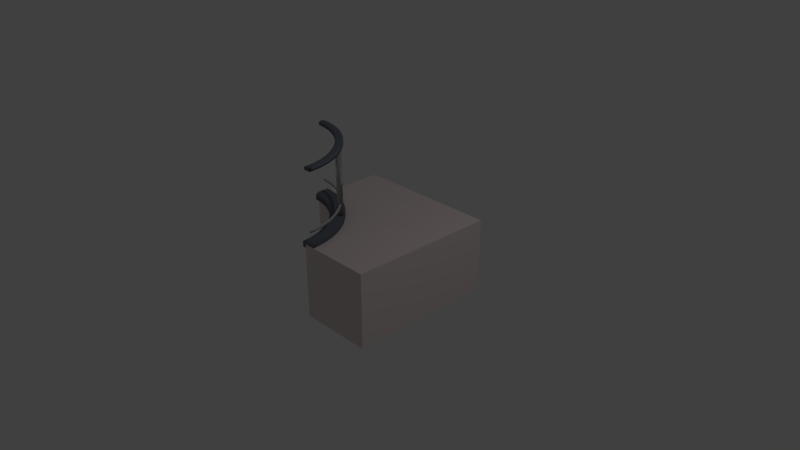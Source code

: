 # Source: RepeatableCornerWithRail.blend  (saved by Blender 2.78.0; exported with 4.5.12 LTS)
import bpy
from mathutils import Matrix  # noqa: F401  (used for matrix-valued properties, if any)

bpy.ops.wm.read_factory_settings(use_empty=True)
scene = bpy.context.scene
scene.name = 'Scene'

# ---- collections
col_collection_1 = bpy.data.collections.new('Collection 1'); scene.collection.children.link(col_collection_1)

# ---- materials (node trees are filled in below, after node groups)
mat_rubberized_gray_001 = bpy.data.materials.new('Rubberized Gray.001')
mat_rubberized_gray_001.alpha_threshold = 0.0
mat_rubberized_gray_001.use_transparent_shadow = False
mat_rubberized_gray_001.roughness = 0.5
mat_science_white_003 = bpy.data.materials.new('Science White.003')
mat_science_white_003.alpha_threshold = 0.0
mat_science_white_003.use_transparent_shadow = False
mat_science_white_003.roughness = 0.5
mat_metallic_gray_001 = bpy.data.materials.new('Metallic Gray.001')
mat_metallic_gray_001.alpha_threshold = 0.0
mat_metallic_gray_001.use_transparent_shadow = False
mat_metallic_gray_001.roughness = 0.5

# ---- material node trees
mat_rubberized_gray_001.use_nodes = True; mat_rubberized_gray_001.node_tree.nodes.clear()
_N = mat_rubberized_gray_001.node_tree.nodes; _L = mat_rubberized_gray_001.node_tree.links
n0 = _N.new('ShaderNodeOutputMaterial'); n0.name = 'Material Output'; n0.location = (300, 300)
n1 = _N.new('ShaderNodeBsdfDiffuse'); n1.name = 'Diffuse BSDF'; n1.location = (10, 300)
n1.inputs[0].default_value = (0.1529, 0.1714, 0.2086, 1.0)
_L.new(n1.outputs[0], n0.inputs[0])
n0.is_active_output = True
mat_science_white_003.use_nodes = True; mat_science_white_003.node_tree.nodes.clear()
_N = mat_science_white_003.node_tree.nodes; _L = mat_science_white_003.node_tree.links
n0 = _N.new('ShaderNodeOutputMaterial'); n0.name = 'Material Output'; n0.location = (300, 300)
n1 = _N.new('ShaderNodeBsdfDiffuse'); n1.name = 'Diffuse BSDF'; n1.location = (10, 300)
n1.inputs[0].default_value = (0.7991, 0.7011, 0.6795, 1.0)
_L.new(n1.outputs[0], n0.inputs[0])
n0.is_active_output = True
mat_metallic_gray_001.use_nodes = True; mat_metallic_gray_001.node_tree.nodes.clear()
_N = mat_metallic_gray_001.node_tree.nodes; _L = mat_metallic_gray_001.node_tree.links
n0 = _N.new('ShaderNodeOutputMaterial'); n0.name = 'Material Output'; n0.location = (300, 300)
n1 = _N.new('ShaderNodeBsdfDiffuse'); n1.name = 'Diffuse BSDF'; n1.location = (10, 300)
n1.inputs[0].default_value = (0.5457, 0.5457, 0.5457, 1.0)
_L.new(n1.outputs[0], n0.inputs[0])
n0.is_active_output = True

# ---- world
world_world = bpy.data.worlds.new('World'); scene.world = world_world
world_world.color = (0.05088, 0.05088, 0.05088)
world_world.use_sun_shadow = False
world_world.sun_shadow_jitter_overblur = 0.0
world_world.cycles.sampling_method = 'MANUAL'

# ---- cameras
cam_camera = bpy.data.cameras.new('Camera')
cam_camera.clip_end = 100.0
cam_camera.lens = 35.0
cam_camera.sensor_width = 32.0
cam_camera.sensor_height = 18.0
cam_camera.ortho_scale = 7.314
cam_camera.dof.focus_distance = 0.0
cam_camera.dof.aperture_fstop = 128.0

# ---- lights
light_lamp = bpy.data.lights.new('Lamp', 'POINT')
light_lamp.transmission_factor = 0.0
light_lamp.cutoff_distance = 30.0
light_lamp.energy = 100.0
light_lamp.shadow_buffer_clip_start = 1.001
light_lamp.shadow_soft_size = 0.1
light_lamp.shadow_maximum_resolution = 0.006
light_lamp.use_absolute_resolution = True

# ---- meshes
me_cube_000 = bpy.data.meshes.new('Cube.000')
me_cube_000.from_pydata([(-0.8049, -0.3843, -20.0), (-0.8049, -0.3843, 20.0), (-0.6173, -1.522, -20.0), (-0.6173, -1.522, 20.0), (-0.4444, -3.371, -20.0), (-0.4444, -3.371, 20.0), (-0.2929, -5.858, -20.0), (-0.2929, -5.858, 20.0), (-0.1685, -8.889, -20.0), (-0.1685, -8.889, 20.0), (-0.07612, -12.35, -20.0), (-0.07612, -12.35, 20.0), (-0.01922, -16.1, -20.0), (-0.01922, -16.1, 20.0), (1.0, -20.0, 20.0), (-3.353e-07, -20.0, 20.0), (-3.353e-07, -20.0, -20.0), (1.0, -20.0, -20.0), (1.0, -2.682e-05, 20.0), (1.0, -2.682e-05, -20.0), (-3.353e-07, -2.682e-05, 20.0), (-3.353e-07, -2.682e-05, -20.0), (-3.353e-07, 20.0, 20.0), (1.0, 20.0, 20.0), (1.0, 20.0, -20.0), (-3.353e-07, 20.0, -20.0), (-1.0, -2.682e-05, 20.0), (-1.0, 20.0, 20.0), (-1.0, 20.0, -20.0), (-1.0, -2.682e-05, -20.0)], [], [(0, 2, 3, 1), (2, 4, 5, 3), (4, 6, 7, 5), (6, 8, 9, 7), (8, 10, 11, 9), (10, 12, 13, 11), (18, 14, 17, 19), (20, 15, 14, 18), (19, 17, 16, 21), (22, 23, 24, 25), (19, 24, 23, 18), (21, 25, 24, 19), (18, 23, 22, 20), (22, 27, 26, 20), (25, 28, 27, 22), (21, 29, 28, 25), (15, 13, 12, 16), (1, 26, 29, 0), (15, 16, 17, 14), (26, 27, 28, 29), (3, 5, 7, 9, 11, 13, 15, 20, 26, 1), (0, 29, 21, 16, 12, 10, 8, 6, 4, 2)])
me_cube_000.polygons.foreach_set('material_index', [1, 1, 1, 1, 1, 1, 1, 1, 1, 1, 1, 1, 1, 1, 1, 1, 1, 1, 1, 1, 1, 1])
me_cube_000.materials.append(mat_rubberized_gray_001)
me_cube_000.materials.append(mat_science_white_003)
me_cube_000.materials.append(mat_metallic_gray_001)
me_cube_000.use_remesh_preserve_volume = False
me_cube_000.use_remesh_preserve_attributes = False
me_cube_000.use_mirror_vertex_groups = False
me_cube_000.update()
me_cube_003 = bpy.data.meshes.new('Cube.003')
me_cube_003.from_pydata([(-0.6856, 7.978, -8.404), (-0.6856, 7.978, -7.404), (-0.6856, 8.478, -8.404), (-0.6856, 8.478, -7.404), (-0.6243, 8.412, -7.404), (-0.5631, 8.269, -7.404), (-0.5029, 8.041, -7.404), (-0.4433, 7.749, -7.404), (-0.3846, 7.405, -7.404), (-0.3276, 6.953, -7.404), (-0.2707, 6.499, -7.404), (-0.217, 5.911, -7.404), (-0.1634, 5.32, -7.404), (-0.1122, 4.652, -7.404), (-0.06234, 3.941, -7.404), (-0.01377, 3.199, -7.404), (0.03185, 2.384, -7.404), (0.07744, 1.568, -7.404), (0.1185, 0.66, -7.404), (0.1593, -0.2522, -7.404), (0.1968, -1.216, -7.404), (0.2324, -2.212, -7.404), (0.2663, -3.23, -7.404), (0.2959, -4.302, -7.404), (0.3254, -5.375, -7.404), (0.3486, -6.509, -7.404), (0.3712, -7.648, -7.404), (0.3891, -8.818, -7.404), (0.4037, -10.01, -7.404), (0.416, -11.21, -7.404), (0.4238, -12.43, -7.404), (0.4269, -13.77, -7.404), (0.4269, -13.77, -8.404), (0.4238, -12.43, -8.404), (0.416, -11.21, -8.404), (0.4037, -10.01, -8.404), (0.3891, -8.818, -8.404), (0.3712, -7.648, -8.404), (0.3486, -6.509, -8.404), (0.3254, -5.375, -8.404), (0.2959, -4.302, -8.404), (0.2663, -3.23, -8.404), (0.2324, -2.212, -8.404), (0.1968, -1.216, -8.404), (0.1593, -0.2522, -8.404), (0.1185, 0.6601, -8.404), (0.07744, 1.568, -8.404), (0.03185, 2.384, -8.404), (-0.01377, 3.199, -8.404), (-0.06234, 3.941, -8.404), (-0.1122, 4.652, -8.404), (-0.1634, 5.32, -8.404), (-0.217, 5.911, -8.404), (-0.2707, 6.499, -8.404), (-0.3276, 6.953, -8.404), (-0.3846, 7.405, -8.404), (-0.4433, 7.749, -8.404), (-0.5029, 8.041, -8.404), (-0.5631, 8.269, -8.404), (-0.6243, 8.412, -8.404), (0.4019, -13.77, -7.404), (0.3989, -12.47, -7.404), (0.3912, -11.28, -7.404), (0.3793, -10.11, -7.404), (0.3651, -8.952, -7.404), (0.3476, -7.811, -7.404), (0.3254, -6.698, -7.404), (0.3029, -5.59, -7.404), (0.2739, -4.54, -7.404), (0.245, -3.49, -7.404), (0.2117, -2.494, -7.404), (0.1769, -1.517, -7.404), (0.14, -0.5721, -7.404), (0.1, 0.3226, -7.404), (0.0598, 1.213, -7.404), (0.01505, 2.013, -7.404), (-0.02968, 2.814, -7.404), (-0.07731, 3.541, -7.404), (-0.1261, 4.238, -7.404), (-0.1763, 4.892, -7.404), (-0.2288, 5.47, -7.404), (-0.2814, 6.047, -7.404), (-0.337, 6.489, -7.404), (-0.3926, 6.932, -7.404), (-0.4499, 7.267, -7.404), (-0.508, 7.551, -7.404), (-0.5665, 7.774, -7.404), (-0.6261, 7.913, -7.404), (-0.6261, 7.913, -8.404), (-0.5665, 7.774, -8.404), (-0.508, 7.551, -8.404), (-0.4499, 7.267, -8.404), (-0.3926, 6.932, -8.404), (-0.337, 6.489, -8.404), (-0.2814, 6.047, -8.404), (-0.2288, 5.47, -8.404), (-0.1763, 4.892, -8.404), (-0.1261, 4.238, -8.404), (-0.07731, 3.541, -8.404), (-0.02968, 2.814, -8.404), (0.01505, 2.013, -8.404), (0.0598, 1.213, -8.404), (0.1, 0.3226, -8.404), (0.14, -0.5721, -8.404), (0.1769, -1.517, -8.404), (0.2117, -2.494, -8.404), (0.245, -3.49, -8.404), (0.2739, -4.54, -8.404), (0.3029, -5.59, -8.404), (0.3254, -6.698, -8.404), (0.3476, -7.811, -8.404), (0.3651, -8.952, -8.404), (0.3793, -10.11, -8.404), (0.3912, -11.28, -8.404), (0.3989, -12.47, -8.404), (0.4019, -13.77, -8.404)], [], [(1, 3, 2, 0), (87, 1, 0, 88), (87, 4, 3, 1), (60, 31, 30, 61), (61, 30, 29, 62), (62, 29, 28, 63), (63, 28, 27, 64), (64, 27, 26, 65), (65, 26, 25, 66), (66, 25, 24, 67), (67, 24, 23, 68), (68, 23, 22, 69), (69, 22, 21, 70), (70, 21, 20, 71), (71, 20, 19, 72), (72, 19, 18, 73), (73, 18, 17, 74), (74, 17, 16, 75), (75, 16, 15, 76), (76, 15, 14, 77), (77, 14, 13, 78), (78, 13, 12, 79), (79, 12, 11, 80), (80, 11, 10, 81), (81, 10, 9, 82), (82, 9, 8, 83), (83, 8, 7, 84), (84, 7, 6, 85), (85, 6, 5, 86), (86, 5, 4, 87), (0, 2, 59, 88), (88, 59, 58, 89), (89, 58, 57, 90), (90, 57, 56, 91), (91, 56, 55, 92), (92, 55, 54, 93), (93, 54, 53, 94), (94, 53, 52, 95), (95, 52, 51, 96), (96, 51, 50, 97), (97, 50, 49, 98), (98, 49, 48, 99), (99, 48, 47, 100), (100, 47, 46, 101), (101, 46, 45, 102), (102, 45, 44, 103), (103, 44, 43, 104), (104, 43, 42, 105), (105, 42, 41, 106), (106, 41, 40, 107), (107, 40, 39, 108), (108, 39, 38, 109), (109, 38, 37, 110), (110, 37, 36, 111), (111, 36, 35, 112), (112, 35, 34, 113), (113, 34, 33, 114), (114, 33, 32, 115), (60, 61, 114, 115), (61, 62, 113, 114), (62, 63, 112, 113), (63, 64, 111, 112), (64, 65, 110, 111), (65, 66, 109, 110), (66, 67, 108, 109), (67, 68, 107, 108), (68, 69, 106, 107), (69, 70, 105, 106), (70, 71, 104, 105), (71, 72, 103, 104), (72, 73, 102, 103), (73, 74, 101, 102), (74, 75, 100, 101), (75, 76, 99, 100), (76, 77, 98, 99), (77, 78, 97, 98), (78, 79, 96, 97), (79, 80, 95, 96), (80, 81, 94, 95), (81, 82, 93, 94), (82, 83, 92, 93), (83, 84, 91, 92), (84, 85, 90, 91), (85, 86, 89, 90), (86, 87, 88, 89), (3, 4, 59, 2), (4, 5, 58, 59), (5, 6, 57, 58), (6, 7, 56, 57), (7, 8, 55, 56), (8, 9, 54, 55), (9, 10, 53, 54), (10, 11, 52, 53), (11, 12, 51, 52), (12, 13, 50, 51), (13, 14, 49, 50), (14, 15, 48, 49), (15, 16, 47, 48), (16, 17, 46, 47), (17, 18, 45, 46), (18, 19, 44, 45), (19, 20, 43, 44), (20, 21, 42, 43), (21, 22, 41, 42), (22, 23, 40, 41), (23, 24, 39, 40), (24, 25, 38, 39), (25, 26, 37, 38), (26, 27, 36, 37), (27, 28, 35, 36), (28, 29, 34, 35), (29, 30, 33, 34), (30, 31, 32, 33), (60, 115, 32, 31)])
me_cube_003.polygons.foreach_set('use_smooth', [True] * 114)
me_cube_003.polygons.foreach_set('material_index', [2, 2, 2, 2, 2, 2, 2, 2, 2, 2, 2, 2, 2, 2, 2, 2, 2, 2, 2, 2, 2, 2, 2, 2, 2, 2, 2, 2, 2, 2, 2, 2, 2, 2, 2, 2, 2, 2, 2, 2, 2, 2, 2, 2, 2, 2, 2, 2, 2, 2, 2, 2, 2, 2, 2, 2, 2, 2, 2, 2, 2, 2, 2, 2, 2, 2, 2, 2, 2, 2, 2, 2, 2, 2, 2, 2, 2, 2, 2, 2, 2, 2, 2, 2, 2, 2, 2, 2, 2, 2, 2, 2, 2, 2, 2, 2, 2, 2, 2, 2, 2, 2, 2, 2, 2, 2, 2, 2, 2, 2, 2, 2, 2, 2])
me_cube_003.materials.append(mat_rubberized_gray_001)
me_cube_003.materials.append(mat_science_white_003)
me_cube_003.materials.append(mat_metallic_gray_001)
me_cube_003.use_remesh_preserve_volume = False
me_cube_003.use_remesh_preserve_attributes = False
me_cube_003.use_mirror_vertex_groups = False
me_cube_003.update()
me_cube_002 = bpy.data.meshes.new('Cube.002')
me_cube_002.from_pydata([(-0.6856, 5.228, -17.9), (-0.6856, 9.228, -17.9), (-0.6856, 9.228, -13.9), (-0.6856, 5.228, -14.9), (-0.6856, 6.228, -13.9), (-0.6217, 9.162, -13.9), (-0.5579, 9.012, -13.9), (-0.4954, 8.775, -13.9), (-0.4335, 8.473, -13.9), (-0.3725, 8.116, -13.9), (-0.3136, 7.648, -13.9), (-0.2547, 7.177, -13.9), (-0.1993, 6.572, -13.9), (-0.144, 5.961, -13.9), (-0.09119, 5.274, -13.9), (-0.03989, 4.542, -13.9), (0.0101, 3.778, -13.9), (0.05704, 2.939, -13.9), (0.1039, 2.099, -13.9), (0.1461, 1.166, -13.9), (0.1881, 0.2276, -13.9), (0.2268, -0.7643, -13.9), (0.2634, -1.79, -13.9), (0.2983, -2.838, -13.9), (0.3288, -3.944, -13.9), (0.3593, -5.051, -13.9), (0.3833, -6.224, -13.9), (0.4067, -7.403, -13.9), (0.4253, -8.617, -13.9), (0.4404, -9.855, -13.9), (0.4531, -11.1, -13.9), (0.4609, -12.38, -13.9), (0.4644, -13.77, -13.9), (0.4644, -13.77, -17.9), (0.4609, -12.38, -17.9), (0.4531, -11.1, -17.9), (0.4404, -9.855, -17.9), (0.4253, -8.617, -17.9), (0.4067, -7.403, -17.9), (0.3833, -6.224, -17.9), (0.3593, -5.051, -17.9), (0.3288, -3.944, -17.9), (0.2983, -2.838, -17.9), (0.2634, -1.79, -17.9), (0.2268, -0.7643, -17.9), (0.1881, 0.2276, -17.9), (0.1461, 1.166, -17.9), (0.1039, 2.099, -17.9), (0.05704, 2.939, -17.9), (0.0101, 3.778, -17.9), (-0.03989, 4.542, -17.9), (-0.09119, 5.274, -17.9), (-0.144, 5.961, -17.9), (-0.1993, 6.572, -17.9), (-0.2547, 7.177, -17.9), (-0.3136, 7.648, -17.9), (-0.3725, 8.116, -17.9), (-0.4335, 8.473, -17.9), (-0.4954, 8.775, -17.9), (-0.5579, 9.012, -17.9), (-0.6217, 9.162, -17.9), (-0.6355, 5.172, -17.9), (-0.5855, 5.05, -17.9), (-0.5357, 4.858, -17.9), (-0.4861, 4.613, -17.9), (-0.4368, 4.328, -17.9), (-0.3885, 3.939, -17.9), (-0.34, 3.559, -17.9), (-0.2938, 3.047, -17.9), (-0.2475, 2.539, -17.9), (-0.2031, 1.958, -17.9), (-0.1596, 1.338, -17.9), (-0.1172, 0.6926, -17.9), (-0.07731, -0.02386, -17.9), (-0.03721, -0.7354, -17.9), (-0.001439, -1.533, -17.9), (0.03436, -2.331, -17.9), (0.06712, -3.174, -17.9), (0.09808, -4.042, -17.9), (0.1276, -4.925, -17.9), (0.153, -5.852, -17.9), (0.1788, -6.775, -17.9), (0.1982, -7.742, -17.9), (0.2176, -8.708, -17.9), (0.2326, -9.691, -17.9), (0.2448, -10.68, -17.9), (0.2552, -11.68, -17.9), (0.2614, -12.68, -17.9), (0.2644, -13.77, -17.9), (0.3144, -13.77, -13.9), (0.3113, -12.6, -13.9), (0.3047, -11.53, -13.9), (0.2937, -10.48, -13.9), (0.2808, -9.422, -13.9), (0.2649, -8.382, -13.9), (0.2445, -7.362, -13.9), (0.2239, -6.344, -13.9), (0.197, -5.375, -13.9), (0.1703, -4.403, -13.9), (0.1394, -3.479, -13.9), (0.107, -2.571, -13.9), (0.07279, -1.692, -13.9), (0.03546, -0.8585, -13.9), (-0.001935, -0.02682, -13.9), (-0.04372, 0.7169, -13.9), (-0.08537, 1.464, -13.9), (-0.1297, 2.139, -13.9), (-0.1751, 2.787, -13.9), (-0.2216, 3.394, -13.9), (-0.2702, 3.928, -13.9), (-0.3187, 4.464, -13.9), (-0.3698, 4.866, -13.9), (-0.4207, 5.275, -13.9), (-0.4729, 5.578, -13.9), (-0.5256, 5.837, -13.9), (-0.5786, 6.04, -13.9), (-0.6321, 6.17, -13.9), (-0.6355, 5.172, -14.9), (-0.5855, 5.05, -14.9), (-0.5357, 4.858, -14.9), (-0.4861, 4.613, -14.9), (-0.4368, 4.328, -14.9), (-0.3885, 3.939, -14.9), (-0.34, 3.559, -14.9), (-0.2938, 3.047, -14.9), (-0.2475, 2.539, -14.9), (-0.2031, 1.958, -14.9), (-0.1596, 1.338, -14.9), (-0.1172, 0.6926, -14.9), (-0.07731, -0.02386, -14.9), (-0.03721, -0.7354, -14.9), (-0.001439, -1.533, -14.9), (0.03436, -2.331, -14.9), (0.06712, -3.174, -14.9), (0.09808, -4.042, -14.9), (0.1276, -4.925, -14.9), (0.153, -5.852, -14.9), (0.1788, -6.775, -14.9), (0.1982, -7.742, -14.9), (0.2176, -8.708, -14.9), (0.2326, -9.691, -14.9), (0.2448, -10.68, -14.9), (0.2552, -11.68, -14.9), (0.2614, -12.68, -14.9), (0.2644, -13.77, -14.9)], [], [(116, 5, 2, 4), (3, 4, 2, 1, 0), (116, 4, 3, 117), (117, 3, 0, 61), (144, 143, 87, 88), (143, 142, 86, 87), (142, 141, 85, 86), (141, 140, 84, 85), (140, 139, 83, 84), (139, 138, 82, 83), (138, 137, 81, 82), (137, 136, 80, 81), (136, 135, 79, 80), (135, 134, 78, 79), (134, 133, 77, 78), (133, 132, 76, 77), (132, 131, 75, 76), (131, 130, 74, 75), (130, 129, 73, 74), (129, 128, 72, 73), (128, 127, 71, 72), (127, 126, 70, 71), (126, 125, 69, 70), (125, 124, 68, 69), (124, 123, 67, 68), (123, 122, 66, 67), (122, 121, 65, 66), (121, 120, 64, 65), (120, 119, 63, 64), (119, 118, 62, 63), (118, 117, 61, 62), (89, 90, 143, 144), (90, 91, 142, 143), (91, 92, 141, 142), (92, 93, 140, 141), (93, 94, 139, 140), (94, 95, 138, 139), (95, 96, 137, 138), (96, 97, 136, 137), (97, 98, 135, 136), (98, 99, 134, 135), (99, 100, 133, 134), (100, 101, 132, 133), (101, 102, 131, 132), (102, 103, 130, 131), (103, 104, 129, 130), (104, 105, 128, 129), (105, 106, 127, 128), (106, 107, 126, 127), (107, 108, 125, 126), (108, 109, 124, 125), (109, 110, 123, 124), (110, 111, 122, 123), (111, 112, 121, 122), (112, 113, 120, 121), (113, 114, 119, 120), (114, 115, 118, 119), (115, 116, 117, 118), (0, 1, 60, 61), (61, 60, 59, 62), (62, 59, 58, 63), (63, 58, 57, 64), (64, 57, 56, 65), (65, 56, 55, 66), (66, 55, 54, 67), (67, 54, 53, 68), (68, 53, 52, 69), (69, 52, 51, 70), (70, 51, 50, 71), (71, 50, 49, 72), (72, 49, 48, 73), (73, 48, 47, 74), (74, 47, 46, 75), (75, 46, 45, 76), (76, 45, 44, 77), (77, 44, 43, 78), (78, 43, 42, 79), (79, 42, 41, 80), (80, 41, 40, 81), (81, 40, 39, 82), (82, 39, 38, 83), (83, 38, 37, 84), (84, 37, 36, 85), (85, 36, 35, 86), (86, 35, 34, 87), (87, 34, 33, 88), (2, 5, 60, 1), (5, 6, 59, 60), (6, 7, 58, 59), (7, 8, 57, 58), (8, 9, 56, 57), (9, 10, 55, 56), (10, 11, 54, 55), (11, 12, 53, 54), (12, 13, 52, 53), (13, 14, 51, 52), (14, 15, 50, 51), (15, 16, 49, 50), (16, 17, 48, 49), (17, 18, 47, 48), (18, 19, 46, 47), (19, 20, 45, 46), (20, 21, 44, 45), (21, 22, 43, 44), (22, 23, 42, 43), (23, 24, 41, 42), (24, 25, 40, 41), (25, 26, 39, 40), (26, 27, 38, 39), (27, 28, 37, 38), (28, 29, 36, 37), (29, 30, 35, 36), (30, 31, 34, 35), (31, 32, 33, 34), (89, 32, 31, 90), (90, 31, 30, 91), (91, 30, 29, 92), (92, 29, 28, 93), (93, 28, 27, 94), (94, 27, 26, 95), (95, 26, 25, 96), (96, 25, 24, 97), (97, 24, 23, 98), (98, 23, 22, 99), (99, 22, 21, 100), (100, 21, 20, 101), (101, 20, 19, 102), (102, 19, 18, 103), (103, 18, 17, 104), (104, 17, 16, 105), (105, 16, 15, 106), (106, 15, 14, 107), (107, 14, 13, 108), (108, 13, 12, 109), (109, 12, 11, 110), (110, 11, 10, 111), (111, 10, 9, 112), (112, 9, 8, 113), (113, 8, 7, 114), (114, 7, 6, 115), (115, 6, 5, 116), (88, 33, 32, 89, 144)])
me_cube_002.polygons.foreach_set('use_smooth', [True] * 142)
me_cube_002.materials.append(mat_rubberized_gray_001)
me_cube_002.materials.append(mat_science_white_003)
me_cube_002.materials.append(mat_metallic_gray_001)
me_cube_002.use_remesh_preserve_volume = False
me_cube_002.use_remesh_preserve_attributes = False
me_cube_002.use_mirror_vertex_groups = False
me_cube_002.update()
me_cube_001 = bpy.data.meshes.new('Cube.001')
me_cube_001.from_pydata([(-0.6856, 7.228, 23.1), (-0.6856, 9.228, 23.1), (-0.6856, 7.228, 24.6), (-0.6856, 7.726, 25.1), (-0.6856, 8.731, 25.1), (-0.6856, 9.228, 24.6), (0.4644, -13.77, 23.1), (0.4586, -12.38, 23.1), (0.4531, -11.1, 23.1), (0.4404, -9.855, 23.1), (0.4253, -8.617, 23.1), (0.4067, -7.403, 23.1), (0.3833, -6.224, 23.1), (0.3593, -5.051, 23.1), (0.3288, -3.944, 23.1), (0.2983, -2.838, 23.1), (0.2634, -1.79, 23.1), (0.2268, -0.7642, 23.1), (0.1881, 0.2276, 23.1), (0.1461, 1.166, 23.1), (0.1039, 2.099, 23.1), (0.05704, 2.939, 23.1), (0.0101, 3.778, 23.1), (-0.03989, 4.542, 23.1), (-0.09119, 5.274, 23.1), (-0.144, 5.961, 23.1), (-0.1993, 6.572, 23.1), (-0.2547, 7.177, 23.1), (-0.3136, 7.648, 23.1), (-0.3725, 8.116, 23.1), (-0.4335, 8.473, 23.1), (-0.4954, 8.775, 23.1), (-0.5579, 9.012, 23.1), (-0.6217, 9.157, 23.1), (-0.6286, 7.162, 23.1), (-0.5717, 7.031, 23.1), (-0.5156, 6.817, 23.1), (-0.4598, 6.543, 23.1), (-0.4047, 6.222, 23.1), (-0.351, 5.794, 23.1), (-0.2973, 5.368, 23.1), (-0.2465, 4.81, 23.1), (-0.1957, 4.25, 23.1), (-0.1471, 3.616, 23.1), (-0.09977, 2.94, 23.1), (-0.05354, 2.235, 23.1), (-0.01014, 1.458, 23.1), (0.03334, 0.6818, 23.1), (0.07235, -0.1836, 23.1), (0.1112, -1.052, 23.1), (0.1469, -1.969, 23.1), (0.1807, -2.916, 23.1), (0.213, -3.882, 23.1), (0.2409, -4.898, 23.1), (0.269, -5.913, 23.1), (0.2907, -6.983, 23.1), (0.3121, -8.056, 23.1), (0.3289, -9.154, 23.1), (0.3426, -10.27, 23.1), (0.3541, -11.39, 23.1), (0.3589, -12.53, 23.1), (0.3644, -13.77, 23.1), (-0.6235, 8.661, 25.1), (-0.5614, 8.519, 25.1), (-0.5004, 8.288, 25.1), (-0.44, 7.993, 25.1), (-0.3805, 7.645, 25.1), (-0.3229, 7.187, 25.1), (-0.2653, 6.727, 25.1), (-0.211, 6.134, 25.1), (-0.1568, 5.536, 25.1), (-0.1051, 4.862, 25.1), (-0.05478, 4.144, 25.1), (-0.00573, 3.394, 25.1), (0.04033, 2.571, 25.1), (0.08635, 1.747, 25.1), (0.1278, 0.8305, 25.1), (0.169, -0.09062, 25.1), (0.2069, -1.064, 25.1), (0.2428, -2.07, 25.1), (0.2771, -3.098, 25.1), (0.307, -4.182, 25.1), (0.3368, -5.266, 25.1), (0.3603, -6.413, 25.1), (0.3832, -7.565, 25.1), (0.4013, -8.75, 25.1), (0.4161, -9.958, 25.1), (0.4285, -11.17, 25.1), (0.4338, -12.42, 25.1), (0.4396, -13.77, 25.1), (0.4644, -13.77, 24.6), (0.4586, -12.38, 24.6), (0.4531, -11.1, 24.6), (0.4404, -9.855, 24.6), (0.4253, -8.617, 24.6), (0.4067, -7.403, 24.6), (0.3833, -6.224, 24.6), (0.3593, -5.051, 24.6), (0.3288, -3.944, 24.6), (0.2983, -2.838, 24.6), (0.2634, -1.79, 24.6), (0.2268, -0.7642, 24.6), (0.1881, 0.2276, 24.6), (0.1461, 1.166, 24.6), (0.1039, 2.099, 24.6), (0.05704, 2.939, 24.6), (0.0101, 3.778, 24.6), (-0.03989, 4.542, 24.6), (-0.09119, 5.274, 24.6), (-0.144, 5.961, 24.6), (-0.1993, 6.572, 24.6), (-0.2547, 7.177, 24.6), (-0.3136, 7.648, 24.6), (-0.3725, 8.116, 24.6), (-0.4335, 8.473, 24.6), (-0.4954, 8.775, 24.6), (-0.5579, 9.012, 24.6), (-0.6217, 9.157, 24.6), (0.3893, -13.77, 25.1), (0.3837, -12.49, 25.1), (0.3787, -11.32, 25.1), (0.3669, -10.17, 25.1), (0.3529, -9.02, 25.1), (0.3357, -7.893, 25.1), (0.3138, -6.794, 25.1), (0.2915, -5.699, 25.1), (0.2628, -4.661, 25.1), (0.2342, -3.622, 25.1), (0.2013, -2.636, 25.1), (0.1668, -1.669, 25.1), (0.1303, -0.7336, 25.1), (0.0907, 0.1521, 25.1), (0.05089, 1.034, 25.1), (0.00657, 1.826, 25.1), (-0.03772, 2.619, 25.1), (-0.08487, 3.339, 25.1), (-0.1332, 4.028, 25.1), (-0.1828, 4.676, 25.1), (-0.2348, 5.248, 25.1), (-0.2867, 5.818, 25.1), (-0.3417, 6.255, 25.1), (-0.3967, 6.693, 25.1), (-0.4532, 7.023, 25.1), (-0.5105, 7.304, 25.1), (-0.5683, 7.523, 25.1), (-0.6269, 7.658, 25.1), (-0.6286, 7.162, 24.6), (-0.5717, 7.031, 24.6), (-0.5156, 6.817, 24.6), (-0.4598, 6.543, 24.6), (-0.4047, 6.222, 24.6), (-0.351, 5.794, 24.6), (-0.2973, 5.368, 24.6), (-0.2465, 4.81, 24.6), (-0.1957, 4.25, 24.6), (-0.1471, 3.616, 24.6), (-0.09977, 2.94, 24.6), (-0.05354, 2.235, 24.6), (-0.01014, 1.458, 24.6), (0.03334, 0.6818, 24.6), (0.07235, -0.1836, 24.6), (0.1112, -1.052, 24.6), (0.1469, -1.969, 24.6), (0.1807, -2.916, 24.6), (0.213, -3.882, 24.6), (0.2409, -4.898, 24.6), (0.269, -5.913, 24.6), (0.2907, -6.983, 24.6), (0.3121, -8.056, 24.6), (0.3289, -9.154, 24.6), (0.3426, -10.27, 24.6), (0.3541, -11.39, 24.6), (0.3589, -12.53, 24.6), (0.3644, -13.77, 24.6)], [], [(145, 62, 4, 3), (2, 3, 4, 5, 1, 0), (145, 3, 2, 146), (146, 2, 0, 34), (173, 172, 60, 61), (172, 171, 59, 60), (171, 170, 58, 59), (170, 169, 57, 58), (169, 168, 56, 57), (168, 167, 55, 56), (167, 166, 54, 55), (166, 165, 53, 54), (165, 164, 52, 53), (164, 163, 51, 52), (163, 162, 50, 51), (162, 161, 49, 50), (161, 160, 48, 49), (160, 159, 47, 48), (159, 158, 46, 47), (158, 157, 45, 46), (157, 156, 44, 45), (156, 155, 43, 44), (155, 154, 42, 43), (154, 153, 41, 42), (153, 152, 40, 41), (152, 151, 39, 40), (151, 150, 38, 39), (150, 149, 37, 38), (149, 148, 36, 37), (148, 147, 35, 36), (147, 146, 34, 35), (118, 119, 172, 173), (119, 120, 171, 172), (120, 121, 170, 171), (121, 122, 169, 170), (122, 123, 168, 169), (123, 124, 167, 168), (124, 125, 166, 167), (125, 126, 165, 166), (126, 127, 164, 165), (127, 128, 163, 164), (128, 129, 162, 163), (129, 130, 161, 162), (130, 131, 160, 161), (131, 132, 159, 160), (132, 133, 158, 159), (133, 134, 157, 158), (134, 135, 156, 157), (135, 136, 155, 156), (136, 137, 154, 155), (137, 138, 153, 154), (138, 139, 152, 153), (139, 140, 151, 152), (140, 141, 150, 151), (141, 142, 149, 150), (142, 143, 148, 149), (143, 144, 147, 148), (144, 145, 146, 147), (4, 62, 117, 5), (62, 63, 116, 117), (63, 64, 115, 116), (64, 65, 114, 115), (65, 66, 113, 114), (66, 67, 112, 113), (67, 68, 111, 112), (68, 69, 110, 111), (69, 70, 109, 110), (70, 71, 108, 109), (71, 72, 107, 108), (72, 73, 106, 107), (73, 74, 105, 106), (74, 75, 104, 105), (75, 76, 103, 104), (76, 77, 102, 103), (77, 78, 101, 102), (78, 79, 100, 101), (79, 80, 99, 100), (80, 81, 98, 99), (81, 82, 97, 98), (82, 83, 96, 97), (83, 84, 95, 96), (84, 85, 94, 95), (85, 86, 93, 94), (86, 87, 92, 93), (87, 88, 91, 92), (88, 89, 90, 91), (5, 117, 33, 1), (117, 116, 32, 33), (116, 115, 31, 32), (115, 114, 30, 31), (114, 113, 29, 30), (113, 112, 28, 29), (112, 111, 27, 28), (111, 110, 26, 27), (110, 109, 25, 26), (109, 108, 24, 25), (108, 107, 23, 24), (107, 106, 22, 23), (106, 105, 21, 22), (105, 104, 20, 21), (104, 103, 19, 20), (103, 102, 18, 19), (102, 101, 17, 18), (101, 100, 16, 17), (100, 99, 15, 16), (99, 98, 14, 15), (98, 97, 13, 14), (97, 96, 12, 13), (96, 95, 11, 12), (95, 94, 10, 11), (94, 93, 9, 10), (93, 92, 8, 9), (92, 91, 7, 8), (91, 90, 6, 7), (0, 1, 33, 34), (34, 33, 32, 35), (35, 32, 31, 36), (36, 31, 30, 37), (37, 30, 29, 38), (38, 29, 28, 39), (39, 28, 27, 40), (40, 27, 26, 41), (41, 26, 25, 42), (42, 25, 24, 43), (43, 24, 23, 44), (44, 23, 22, 45), (45, 22, 21, 46), (46, 21, 20, 47), (47, 20, 19, 48), (48, 19, 18, 49), (49, 18, 17, 50), (50, 17, 16, 51), (51, 16, 15, 52), (52, 15, 14, 53), (53, 14, 13, 54), (54, 13, 12, 55), (55, 12, 11, 56), (56, 11, 10, 57), (57, 10, 9, 58), (58, 9, 8, 59), (59, 8, 7, 60), (60, 7, 6, 61), (118, 89, 88, 119), (119, 88, 87, 120), (120, 87, 86, 121), (121, 86, 85, 122), (122, 85, 84, 123), (123, 84, 83, 124), (124, 83, 82, 125), (125, 82, 81, 126), (126, 81, 80, 127), (127, 80, 79, 128), (128, 79, 78, 129), (129, 78, 77, 130), (130, 77, 76, 131), (131, 76, 75, 132), (132, 75, 74, 133), (133, 74, 73, 134), (134, 73, 72, 135), (135, 72, 71, 136), (136, 71, 70, 137), (137, 70, 69, 138), (138, 69, 68, 139), (139, 68, 67, 140), (140, 67, 66, 141), (141, 66, 65, 142), (142, 65, 64, 143), (143, 64, 63, 144), (144, 63, 62, 145), (61, 6, 90, 89, 118, 173)])
me_cube_001.polygons.foreach_set('use_smooth', [True] * 170)
me_cube_001.materials.append(mat_rubberized_gray_001)
me_cube_001.materials.append(mat_science_white_003)
me_cube_001.materials.append(mat_metallic_gray_001)
me_cube_001.use_remesh_preserve_volume = False
me_cube_001.use_remesh_preserve_attributes = False
me_cube_001.use_mirror_vertex_groups = False
me_cube_001.update()
me_cube_019 = bpy.data.meshes.new('Cube.019')
me_cube_019.from_pydata([(0.04941, 1.954, -15.9), (0.04941, 1.954, 24.1), (0.08837, 1.852, -15.9), (0.08837, 1.852, 24.1), (0.1034, 1.126, -15.9), (0.1034, 1.126, 24.1), (0.07948, 0.5023, -15.9), (0.07948, 0.5023, 24.1), (0.04052, 0.6049, -15.9), (0.04052, 0.6049, 24.1), (0.02549, 1.331, -15.9), (0.02549, 1.331, 24.1)], [], [(0, 1, 3, 2), (2, 3, 5, 4), (4, 5, 7, 6), (6, 7, 9, 8), (3, 1, 11, 9, 7, 5), (10, 11, 1, 0), (8, 9, 11, 10), (0, 2, 4, 6, 8, 10)])
me_cube_019.polygons.foreach_set('use_smooth', [True] * 8)
me_cube_019.polygons.foreach_set('material_index', [2, 2, 2, 2, 2, 2, 2, 2])
me_cube_019.materials.append(mat_rubberized_gray_001)
me_cube_019.materials.append(mat_science_white_003)
me_cube_019.materials.append(mat_metallic_gray_001)
me_cube_019.use_remesh_preserve_volume = False
me_cube_019.use_remesh_preserve_attributes = False
me_cube_019.use_mirror_vertex_groups = False
me_cube_019.update()

# ---- objects
ob_cube_000 = bpy.data.objects.new('Cube.000', me_cube_000)
ob_cube_003 = bpy.data.objects.new('Cube.003', me_cube_003)
ob_cube_002 = bpy.data.objects.new('Cube.002', me_cube_002)
ob_cube_001 = bpy.data.objects.new('Cube.001', me_cube_001)
ob_cube_011 = bpy.data.objects.new('Cube.011', me_cube_019)
ob_lamp = bpy.data.objects.new('Lamp', light_lamp)
ob_camera = bpy.data.objects.new('Camera', cam_camera)

# ---- transforms, parenting, visibility, modifiers, constraints
ob_cube_000.location = (-7.451e-09, -7.451e-09, 0.0)
ob_cube_000.scale = (1.0, 0.05, 0.025)
ob_cube_000.lineart.crease_threshold = 0.0
ob_cube_003.parent = ob_cube_000
ob_cube_003.matrix_parent_inverse = Matrix(((1.0, 0.0, 0.0, 7.451e-09), (0.0, 20.0, 0.0, 1.49e-07), (0.0, 0.0, 40.0, 0.0), (0.0, 0.0, 0.0, 1.0)))
ob_cube_003.location = (-0.3144, -0.3114, 0.8976)
ob_cube_003.scale = (1.0, 0.05, 0.025)
ob_cube_003.lineart.crease_threshold = 0.0
ob_cube_002.parent = ob_cube_000
ob_cube_002.matrix_parent_inverse = Matrix(((1.0, 0.0, 0.0, 7.451e-09), (0.0, 20.0, 0.0, 1.49e-07), (0.0, 0.0, 40.0, 0.0), (0.0, 0.0, 0.0, 1.0)))
ob_cube_002.location = (-0.3144, -0.3114, 0.8976)
ob_cube_002.scale = (1.0, 0.05, 0.025)
ob_cube_002.lineart.crease_threshold = 0.0
ob_cube_001.parent = ob_cube_000
ob_cube_001.matrix_parent_inverse = Matrix(((1.0, 0.0, 0.0, 7.451e-09), (0.0, 20.0, 0.0, 1.49e-07), (0.0, 0.0, 40.0, 0.0), (0.0, 0.0, 0.0, 1.0)))
ob_cube_001.location = (-0.3144, -0.3114, 0.8976)
ob_cube_001.scale = (1.0, 0.05, 0.025)
ob_cube_001.lineart.crease_threshold = 0.0
ob_cube_011.parent = ob_cube_000
ob_cube_011.matrix_parent_inverse = Matrix(((1.0, 0.0, 0.0, 7.451e-09), (0.0, 20.0, 0.0, 1.49e-07), (0.0, 0.0, 40.0, 0.0), (0.0, 0.0, 0.0, 1.0)))
ob_cube_011.location = (-0.3144, -0.3114, 0.8976)
ob_cube_011.scale = (1.0, 0.05, 0.025)
ob_cube_011.lineart.crease_threshold = 0.0
ob_lamp.location = (4.076, 1.005, 5.904)
ob_lamp.rotation_euler = (0.6503, 0.05522, 1.866)
ob_lamp.lock_rotations_4d = False
ob_lamp.empty_display_type = 'ARROWS'
ob_lamp.color = (0.0, 0.0, 0.0, 0.0)
ob_lamp.lineart.crease_threshold = 0.0
ob_camera.location = (7.481, -6.508, 5.344)
ob_camera.rotation_euler = (1.109, 0.0, 0.8149)
ob_camera.lock_rotations_4d = False
ob_camera.empty_display_type = 'ARROWS'
ob_camera.color = (0.0, 0.0, 0.0, 0.0)
ob_camera.display_type = 'WIRE'
ob_camera.lineart.crease_threshold = 0.0

# ---- collection membership
col_collection_1.objects.link(ob_cube_000)
col_collection_1.objects.link(ob_cube_003)
col_collection_1.objects.link(ob_cube_002)
col_collection_1.objects.link(ob_cube_001)
col_collection_1.objects.link(ob_cube_011)
col_collection_1.objects.link(ob_lamp)
col_collection_1.objects.link(ob_camera)

# ---- scene / render settings (as saved in the file)
scene.camera = ob_camera
scene.frame_start = 1; scene.frame_end = 250; scene.frame_set(1)
scene.render.engine = 'BLENDER_EEVEE_NEXT'
scene.render.resolution_percentage = 50
scene.render.dither_intensity = 0.0
scene.cycles.use_denoising = False
scene.cycles.samples = 128
scene.cycles.sampling_pattern = 'TABULATED_SOBOL'
scene.cycles.light_sampling_threshold = 0.0
scene.cycles.use_adaptive_sampling = False
scene.cycles.use_light_tree = False
scene.cycles.blur_glossy = 0.0
scene.cycles.sample_clamp_indirect = 0.0
scene.view_settings.view_transform = 'Standard'
bpy.context.view_layer.update()

